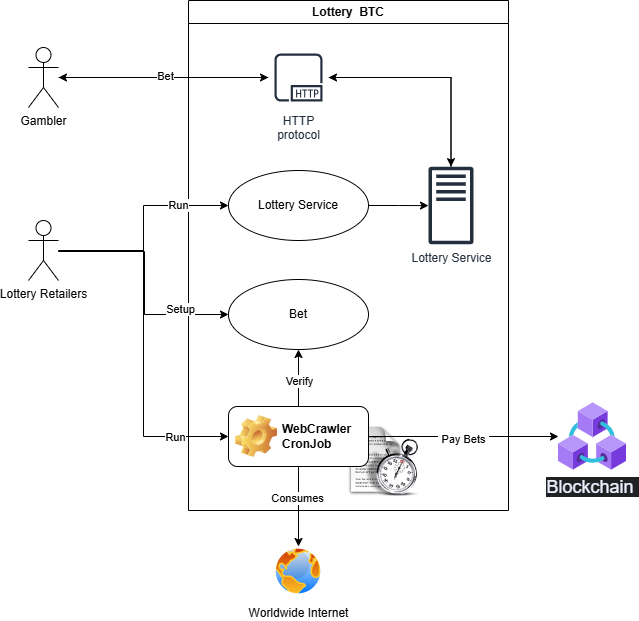

The diagram above was exported from draw.io. Its source (the exported page's mxGraphModel, read from the mxfile embedded in the PNG):
<mxGraphModel dx="1674" dy="746" grid="1" gridSize="10" guides="1" tooltips="1" connect="1" arrows="1" fold="1" page="1" pageScale="1" pageWidth="850" pageHeight="1100" math="0" shadow="0">
  <root>
    <mxCell id="0" />
    <mxCell id="1" parent="0" />
    <mxCell id="fWoBYqWjdLffEsVQDjFW-11" value="Lottery&amp;nbsp; BTC" style="swimlane;whiteSpace=wrap;html=1;" vertex="1" parent="1">
      <mxGeometry x="300" y="30" width="320" height="510" as="geometry" />
    </mxCell>
    <mxCell id="fWoBYqWjdLffEsVQDjFW-21" style="edgeStyle=orthogonalEdgeStyle;rounded=0;orthogonalLoop=1;jettySize=auto;html=1;" edge="1" parent="fWoBYqWjdLffEsVQDjFW-11" source="fWoBYqWjdLffEsVQDjFW-8" target="fWoBYqWjdLffEsVQDjFW-4">
      <mxGeometry relative="1" as="geometry" />
    </mxCell>
    <mxCell id="fWoBYqWjdLffEsVQDjFW-39" style="edgeStyle=orthogonalEdgeStyle;rounded=0;orthogonalLoop=1;jettySize=auto;html=1;" edge="1" parent="fWoBYqWjdLffEsVQDjFW-11" source="fWoBYqWjdLffEsVQDjFW-4" target="fWoBYqWjdLffEsVQDjFW-8">
      <mxGeometry relative="1" as="geometry">
        <Array as="points">
          <mxPoint x="263" y="77" />
        </Array>
      </mxGeometry>
    </mxCell>
    <mxCell id="fWoBYqWjdLffEsVQDjFW-4" value="Lottery Service" style="sketch=0;outlineConnect=0;fontColor=#232F3E;gradientColor=none;fillColor=#232F3D;strokeColor=none;dashed=0;verticalLabelPosition=bottom;verticalAlign=top;align=center;html=1;fontSize=12;fontStyle=0;aspect=fixed;pointerEvents=1;shape=mxgraph.aws4.traditional_server;" vertex="1" parent="fWoBYqWjdLffEsVQDjFW-11">
      <mxGeometry x="240" y="166" width="45" height="78" as="geometry" />
    </mxCell>
    <mxCell id="fWoBYqWjdLffEsVQDjFW-30" style="edgeStyle=orthogonalEdgeStyle;rounded=0;orthogonalLoop=1;jettySize=auto;html=1;" edge="1" parent="fWoBYqWjdLffEsVQDjFW-11" source="fWoBYqWjdLffEsVQDjFW-27" target="fWoBYqWjdLffEsVQDjFW-4">
      <mxGeometry relative="1" as="geometry" />
    </mxCell>
    <mxCell id="fWoBYqWjdLffEsVQDjFW-40" style="edgeStyle=orthogonalEdgeStyle;rounded=0;orthogonalLoop=1;jettySize=auto;html=1;" edge="1" parent="fWoBYqWjdLffEsVQDjFW-11" source="fWoBYqWjdLffEsVQDjFW-8">
      <mxGeometry relative="1" as="geometry">
        <mxPoint x="-130" y="77" as="targetPoint" />
      </mxGeometry>
    </mxCell>
    <mxCell id="fWoBYqWjdLffEsVQDjFW-8" value="HTTP&#10;protocol" style="sketch=0;outlineConnect=0;fontColor=#232F3E;gradientColor=none;strokeColor=#232F3E;fillColor=#ffffff;dashed=0;verticalLabelPosition=bottom;verticalAlign=top;align=center;html=1;fontSize=12;fontStyle=0;aspect=fixed;shape=mxgraph.aws4.resourceIcon;resIcon=mxgraph.aws4.http_protocol;" vertex="1" parent="fWoBYqWjdLffEsVQDjFW-11">
      <mxGeometry x="80" y="47" width="60" height="60" as="geometry" />
    </mxCell>
    <mxCell id="fWoBYqWjdLffEsVQDjFW-27" value="Lottery Service" style="ellipse;whiteSpace=wrap;html=1;" vertex="1" parent="fWoBYqWjdLffEsVQDjFW-11">
      <mxGeometry x="40" y="170" width="140" height="70" as="geometry" />
    </mxCell>
    <mxCell id="fWoBYqWjdLffEsVQDjFW-34" style="edgeStyle=orthogonalEdgeStyle;rounded=0;orthogonalLoop=1;jettySize=auto;html=1;entryX=0;entryY=0.5;entryDx=0;entryDy=0;" edge="1" parent="fWoBYqWjdLffEsVQDjFW-11" source="fWoBYqWjdLffEsVQDjFW-2" target="fWoBYqWjdLffEsVQDjFW-33">
      <mxGeometry relative="1" as="geometry" />
    </mxCell>
    <mxCell id="fWoBYqWjdLffEsVQDjFW-35" value="Run" style="edgeLabel;html=1;align=center;verticalAlign=middle;resizable=0;points=[];" vertex="1" connectable="0" parent="fWoBYqWjdLffEsVQDjFW-34">
      <mxGeometry x="0.8065" y="2" relative="1" as="geometry">
        <mxPoint x="-20" y="2" as="offset" />
      </mxGeometry>
    </mxCell>
    <mxCell id="fWoBYqWjdLffEsVQDjFW-2" value="Lottery Retailers" style="shape=umlActor;verticalLabelPosition=bottom;verticalAlign=top;html=1;outlineConnect=0;" vertex="1" parent="fWoBYqWjdLffEsVQDjFW-11">
      <mxGeometry x="-160" y="220" width="30" height="60" as="geometry" />
    </mxCell>
    <mxCell id="fWoBYqWjdLffEsVQDjFW-28" style="edgeStyle=orthogonalEdgeStyle;rounded=0;orthogonalLoop=1;jettySize=auto;html=1;entryX=0;entryY=0.5;entryDx=0;entryDy=0;" edge="1" parent="fWoBYqWjdLffEsVQDjFW-11" source="fWoBYqWjdLffEsVQDjFW-2" target="fWoBYqWjdLffEsVQDjFW-27">
      <mxGeometry relative="1" as="geometry" />
    </mxCell>
    <mxCell id="fWoBYqWjdLffEsVQDjFW-29" value="Run" style="edgeLabel;html=1;align=center;verticalAlign=middle;resizable=0;points=[];" vertex="1" connectable="0" parent="fWoBYqWjdLffEsVQDjFW-28">
      <mxGeometry x="0.5231" y="1" relative="1" as="geometry">
        <mxPoint as="offset" />
      </mxGeometry>
    </mxCell>
    <mxCell id="fWoBYqWjdLffEsVQDjFW-32" value="" style="shape=image;html=1;verticalAlign=top;verticalLabelPosition=bottom;labelBackgroundColor=#ffffff;imageAspect=0;aspect=fixed;image=https://cdn1.iconfinder.com/data/icons/Futurosoft%20Icons%200.5.2/128x128/mimetypes/Schedule_File.png" vertex="1" parent="fWoBYqWjdLffEsVQDjFW-11">
      <mxGeometry x="160" y="426" width="70" height="70" as="geometry" />
    </mxCell>
    <mxCell id="fWoBYqWjdLffEsVQDjFW-37" style="edgeStyle=orthogonalEdgeStyle;rounded=0;orthogonalLoop=1;jettySize=auto;html=1;entryX=0.5;entryY=1;entryDx=0;entryDy=0;" edge="1" parent="fWoBYqWjdLffEsVQDjFW-11" source="fWoBYqWjdLffEsVQDjFW-33" target="fWoBYqWjdLffEsVQDjFW-26">
      <mxGeometry relative="1" as="geometry" />
    </mxCell>
    <mxCell id="fWoBYqWjdLffEsVQDjFW-38" value="Verify" style="edgeLabel;html=1;align=center;verticalAlign=middle;resizable=0;points=[];" vertex="1" connectable="0" parent="fWoBYqWjdLffEsVQDjFW-37">
      <mxGeometry x="0.1765" y="3" relative="1" as="geometry">
        <mxPoint x="3" y="8" as="offset" />
      </mxGeometry>
    </mxCell>
    <mxCell id="fWoBYqWjdLffEsVQDjFW-33" value="WebCrawler&lt;br&gt;CronJob" style="label;whiteSpace=wrap;html=1;image=img/clipart/Gear_128x128.png" vertex="1" parent="fWoBYqWjdLffEsVQDjFW-11">
      <mxGeometry x="40" y="406" width="140" height="60" as="geometry" />
    </mxCell>
    <mxCell id="fWoBYqWjdLffEsVQDjFW-26" value="Bet" style="ellipse;whiteSpace=wrap;html=1;" vertex="1" parent="fWoBYqWjdLffEsVQDjFW-11">
      <mxGeometry x="40" y="279" width="140" height="70" as="geometry" />
    </mxCell>
    <mxCell id="fWoBYqWjdLffEsVQDjFW-6" value="Setup" style="edgeStyle=orthogonalEdgeStyle;rounded=0;orthogonalLoop=1;jettySize=auto;html=1;entryX=0;entryY=0.5;entryDx=0;entryDy=0;" edge="1" parent="fWoBYqWjdLffEsVQDjFW-11" target="fWoBYqWjdLffEsVQDjFW-26">
      <mxGeometry x="0.5862" y="5" relative="1" as="geometry">
        <mxPoint x="-130" y="250" as="sourcePoint" />
        <mxPoint x="20" y="34.5" as="targetPoint" />
        <Array as="points">
          <mxPoint x="-130" y="251" />
          <mxPoint x="-44" y="251" />
          <mxPoint x="-44" y="314" />
        </Array>
        <mxPoint as="offset" />
      </mxGeometry>
    </mxCell>
    <mxCell id="fWoBYqWjdLffEsVQDjFW-1" value="Gambler" style="shape=umlActor;verticalLabelPosition=bottom;verticalAlign=top;html=1;outlineConnect=0;" vertex="1" parent="1">
      <mxGeometry x="140" y="77" width="30" height="60" as="geometry" />
    </mxCell>
    <mxCell id="fWoBYqWjdLffEsVQDjFW-20" style="edgeStyle=orthogonalEdgeStyle;rounded=0;orthogonalLoop=1;jettySize=auto;html=1;" edge="1" parent="1" source="fWoBYqWjdLffEsVQDjFW-1" target="fWoBYqWjdLffEsVQDjFW-8">
      <mxGeometry relative="1" as="geometry" />
    </mxCell>
    <mxCell id="fWoBYqWjdLffEsVQDjFW-25" value="Bet" style="edgeLabel;html=1;align=center;verticalAlign=middle;resizable=0;points=[];" vertex="1" connectable="0" parent="fWoBYqWjdLffEsVQDjFW-20">
      <mxGeometry x="0.0087" y="2" relative="1" as="geometry">
        <mxPoint as="offset" />
      </mxGeometry>
    </mxCell>
    <mxCell id="fWoBYqWjdLffEsVQDjFW-36" value="&lt;span style=&quot;color: rgb(238, 240, 255); font-family: &amp;quot;Google Sans&amp;quot;, Arial, sans-serif; font-size: 18px; text-align: start; text-wrap-mode: wrap; background-color: rgb(32, 33, 36);&quot;&gt;Blockchain&amp;nbsp;&lt;/span&gt;" style="image;aspect=fixed;html=1;points=[];align=center;fontSize=12;image=img/lib/azure2/blockchain/Azure_Blockchain_Service.svg;" vertex="1" parent="1">
      <mxGeometry x="670" y="432" width="68" height="68" as="geometry" />
    </mxCell>
    <mxCell id="fWoBYqWjdLffEsVQDjFW-41" value="Worldwide Internet" style="image;aspect=fixed;perimeter=ellipsePerimeter;html=1;align=center;shadow=0;dashed=0;spacingTop=3;image=img/lib/active_directory/internet_globe.svg;" vertex="1" parent="1">
      <mxGeometry x="385" y="576" width="50" height="50" as="geometry" />
    </mxCell>
    <mxCell id="fWoBYqWjdLffEsVQDjFW-42" style="edgeStyle=orthogonalEdgeStyle;rounded=0;orthogonalLoop=1;jettySize=auto;html=1;" edge="1" parent="1" source="fWoBYqWjdLffEsVQDjFW-33" target="fWoBYqWjdLffEsVQDjFW-41">
      <mxGeometry relative="1" as="geometry" />
    </mxCell>
    <mxCell id="fWoBYqWjdLffEsVQDjFW-43" value="Consumes" style="edgeLabel;html=1;align=center;verticalAlign=middle;resizable=0;points=[];" vertex="1" connectable="0" parent="fWoBYqWjdLffEsVQDjFW-42">
      <mxGeometry x="-0.225" y="-2" relative="1" as="geometry">
        <mxPoint as="offset" />
      </mxGeometry>
    </mxCell>
    <mxCell id="fWoBYqWjdLffEsVQDjFW-44" style="edgeStyle=orthogonalEdgeStyle;rounded=0;orthogonalLoop=1;jettySize=auto;html=1;" edge="1" parent="1" source="fWoBYqWjdLffEsVQDjFW-33" target="fWoBYqWjdLffEsVQDjFW-36">
      <mxGeometry relative="1" as="geometry" />
    </mxCell>
    <mxCell id="fWoBYqWjdLffEsVQDjFW-45" value="&amp;nbsp;Pay Bets&amp;nbsp;" style="edgeLabel;html=1;align=center;verticalAlign=middle;resizable=0;points=[];" vertex="1" connectable="0" parent="fWoBYqWjdLffEsVQDjFW-44">
      <mxGeometry x="-0.0105" y="-2" relative="1" as="geometry">
        <mxPoint as="offset" />
      </mxGeometry>
    </mxCell>
  </root>
</mxGraphModel>